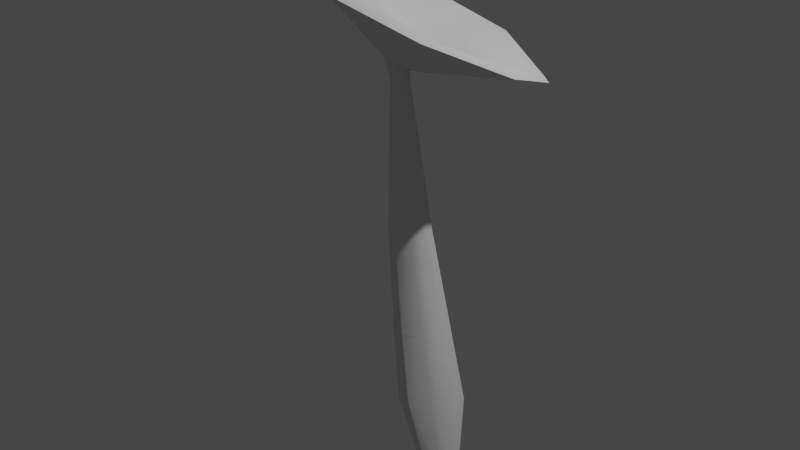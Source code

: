 # Source: Pilz_2.blend  (saved by Blender 2.80.75; exported with 4.5.12 LTS)
import bpy
from mathutils import Matrix  # noqa: F401  (used for matrix-valued properties, if any)

bpy.ops.wm.read_factory_settings(use_empty=True)
scene = bpy.context.scene
scene.name = 'Scene'

# ---- collections
col_collection = bpy.data.collections.new('Collection'); scene.collection.children.link(col_collection)

# ---- node groups
ng_auto_smooth = bpy.data.node_groups.new('Auto Smooth', 'GeometryNodeTree')
_s = ng_auto_smooth.interface.new_socket(name='Geometry', in_out='OUTPUT', socket_type='NodeSocketGeometry')
_s = ng_auto_smooth.interface.new_socket(name='Geometry', in_out='INPUT', socket_type='NodeSocketGeometry')
_s = ng_auto_smooth.interface.new_socket(name='Angle', in_out='INPUT', socket_type='NodeSocketFloat')
_s.subtype = 'ANGLE'
_s.min_value = 0.0
_s.max_value = 3.142
ng_auto_smooth.is_modifier = True
_N = ng_auto_smooth.nodes; _L = ng_auto_smooth.links
n0 = _N.new('NodeGroupOutput'); n0.name = 'Group Output'; n0.location = (480, -100)
n1 = _N.new('NodeGroupInput'); n1.name = 'Group Input'; n1.location = (-420, -300)
n2 = _N.new('NodeGroupInput'); n2.name = 'Group Input.001'; n2.location = (-60, -100)
n3 = _N.new('GeometryNodeSetShadeSmooth'); n3.name = 'Set Shade Smooth'; n3.location = (120, -100)
n3.domain = 'EDGE'
n4 = _N.new('GeometryNodeSetShadeSmooth'); n4.name = 'Set Shade Smooth.001'; n4.location = (300, -100)
n5 = _N.new('GeometryNodeInputMeshEdgeAngle'); n5.name = 'Edge Angle'; n5.location = (-420, -220)
n6 = _N.new('GeometryNodeInputEdgeSmooth'); n6.name = 'Is Edge Smooth'; n6.location = (-60, -160)
n7 = _N.new('GeometryNodeInputShadeSmooth'); n7.name = 'Is Face Smooth'; n7.location = (-240, -340)
n8 = _N.new('FunctionNodeBooleanMath'); n8.name = 'Boolean Math'; n8.location = (-60, -220)
n9 = _N.new('FunctionNodeCompare'); n9.name = 'Compare'; n9.location = (-240, -180)
n9.operation = 'LESS_EQUAL'
_L.new(n5.outputs[0], n9.inputs[0])
_L.new(n4.outputs[0], n0.inputs[0])
_L.new(n1.outputs[1], n9.inputs[1])
_L.new(n9.outputs[0], n8.inputs[0])
_L.new(n7.outputs[0], n8.inputs[1])
_L.new(n2.outputs[0], n3.inputs[0])
_L.new(n6.outputs[0], n3.inputs[1])
_L.new(n3.outputs[0], n4.inputs[0])
_L.new(n8.outputs[0], n3.inputs[2])
n0.is_active_output = True

# ---- world
world_world = bpy.data.worlds.new('World'); scene.world = world_world
world_world.use_nodes = True; world_world.node_tree.nodes.clear()
_N = world_world.node_tree.nodes; _L = world_world.node_tree.links
n0 = _N.new('ShaderNodeOutputWorld'); n0.name = 'World Output'; n0.location = (300, 300)
n1 = _N.new('ShaderNodeBackground'); n1.name = 'Background'; n1.location = (10, 300)
n1.inputs[0].default_value = (0.05088, 0.05088, 0.05088, 1.0)
_L.new(n1.outputs[0], n0.inputs[0])
n0.is_active_output = True
world_world.color = (0.05088, 0.05088, 0.05088)
world_world.use_sun_shadow = False
world_world.sun_shadow_jitter_overblur = 0.0

# ---- lights
light_light = bpy.data.lights.new('Light', 'POINT')
light_light.transmission_factor = 0.0
light_light.energy = 1000.0
light_light.shadow_soft_size = 0.1
light_light.shadow_maximum_resolution = 0.006
light_light.use_absolute_resolution = True

# ---- meshes
me_cylinder = bpy.data.meshes.new('Cylinder')
me_cylinder.from_pydata([(0.5744, 0.3911, -2.904), (0.4268, 0.509, -2.468), (0.6661, 0.345, -2.885), (0.5724, 0.4337, -2.439), (0.691, 0.2403, -2.872), (0.6121, 0.2641, -2.419), (0.6352, 0.1385, -2.872), (0.5224, 0.1002, -2.419), (0.5327, 0.09918, -2.884), (0.3542, 0.03717, -2.44), (0.4427, 0.1453, -2.902), (0.2052, 0.1117, -2.469), (0.4181, 0.25, -2.915), (0.1685, 0.2816, -2.489), (0.4719, 0.3518, -2.916), (0.2611, 0.4462, -2.489), (-0.0006034, 0.01233, -0.03554), (-0.05847, 0.05045, -0.02951), (0.01343, -0.05523, -0.01846), (-0.02569, -0.1142, 0.01145), (-0.09717, -0.1319, 0.0367), (-0.1595, -0.09647, 0.04291), (-0.1706, -0.02612, 0.02592), (-0.1276, 0.03539, -0.004825), (0.7765, 0.5534, 0.00704), (0.1738, 0.9234, 0.1893), (0.9226, -0.1201, 0.115), (0.598, -0.691, 0.3011), (-0.04052, -0.8705, 0.4928), (-0.649, -0.5043, 0.6204), (-0.7688, 0.151, 0.5865), (-0.4246, 0.7163, 0.3918), (0.7493, 0.5294, 0.04647), (0.1802, 0.8519, 0.2354), (0.8748, -0.1072, 0.163), (0.5728, -0.643, 0.3334), (-0.02672, -0.818, 0.5126), (-0.6209, -0.4746, 0.6478), (-0.7076, 0.1447, 0.6097), (-0.3889, 0.6968, 0.4275), (0.3271, 0.2427, 0.1275), (0.03526, 0.397, 0.213), (0.4022, -0.03154, 0.1569), (0.2253, -0.2813, 0.2936), (-0.009669, -0.3399, 0.3719), (-0.2222, -0.14, 0.4081), (-0.3175, 0.08301, 0.4006), (-0.1877, 0.3301, 0.2516), (0.09511, 0.07343, 0.08618), (0.009733, 0.1219, 0.0919), (0.12, -0.01556, 0.1057), (0.06789, -0.09948, 0.1404), (-0.02954, -0.1323, 0.1747), (-0.1206, -0.07845, 0.1922), (-0.1471, 0.01571, 0.1848), (-0.08724, 0.1013, 0.1309), (0.017, 0.02261, 0.07931), (-0.01584, 0.04104, 0.08253), (0.0257, -0.01199, 0.08776), (0.004988, -0.04521, 0.1027), (-0.03353, -0.05686, 0.1174), (-0.06883, -0.0383, 0.1259), (-0.07809, -0.001061, 0.1198), (-0.05514, 0.03169, 0.1), (-0.02553, -0.006267, 0.1003), (0.04096, 0.1641, -2.0), (0.3224, 0.1502, -1.956), (0.1726, 0.09377, -1.975), (0.08722, 0.4698, -2.015), (0.2346, 0.5258, -1.996), (0.3574, 0.4547, -1.972), (0.3932, 0.2984, -1.956), (0.007969, 0.3207, -2.016), (-0.1004, -0.06233, -0.1082), (-0.0858, 0.04335, -0.1082), (0.01043, -0.01415, -0.1074), (-0.0399, 0.06283, -0.1081), (-0.001793, 0.03859, -0.108), (-0.0111, -0.06484, -0.1078), (-0.1109, -0.008457, -0.1079), (-0.05803, -0.08516, -0.1083), (-0.3388, 0.5753, 0.3121), (-0.5953, 0.1098, 0.4441), (-0.5402, -0.4002, 0.4623), (-0.04304, -0.6656, 0.3744), (0.4146, -0.5162, 0.2187), (0.7037, -0.09716, 0.07455), (0.576, 0.4145, 0.006992), (0.1195, 0.6899, 0.1152), (-0.1677, 0.1424, 0.04032), (-0.2352, -0.1602, 0.1285), (0.07589, -0.1928, 0.05889), (0.1186, 0.0875, -0.03671), (-0.2587, -0.002759, 0.1037), (-0.08701, -0.237, 0.1086), (0.1577, -0.06226, -0.001563), (-0.01853, 0.1753, -0.01501), (0.1011, 0.3125, -1.18), (0.1939, 0.2614, -1.181), (0.1757, 0.03318, -1.184), (-0.06242, 0.1546, -1.182), (0.06573, -0.01202, -1.185), (-0.03416, 0.03785, -1.183), (-0.006981, 0.2679, -1.18), (0.2246, 0.1454, -1.182)], [], [(0, 1, 3, 2), (2, 3, 5, 4), (4, 5, 7, 6), (6, 7, 9, 8), (8, 9, 11, 10), (10, 11, 13, 12), (76, 74, 23, 17), (12, 13, 15, 14), (14, 15, 1, 0), (81, 82, 30, 31), (77, 76, 17, 16), (78, 75, 18, 19), (79, 73, 21, 22), (80, 78, 19, 20), (74, 79, 22, 23), (75, 77, 16, 18), (73, 80, 20, 21), (83, 84, 28, 29), (85, 86, 26, 27), (87, 88, 25, 24), (88, 81, 31, 25), (82, 83, 29, 30), (84, 85, 27, 28), (86, 87, 24, 26), (30, 29, 37, 38), (28, 27, 35, 36), (26, 24, 32, 34), (31, 30, 38, 39), (29, 28, 36, 37), (27, 26, 34, 35), (24, 25, 33, 32), (25, 31, 39, 33), (32, 33, 41, 40), (33, 39, 47, 41), (38, 37, 45, 46), (36, 35, 43, 44), (34, 32, 40, 42), (39, 38, 46, 47), (37, 36, 44, 45), (35, 34, 42, 43), (42, 40, 48, 50), (47, 46, 54, 55), (45, 44, 52, 53), (43, 42, 50, 51), (40, 41, 49, 48), (41, 47, 55, 49), (46, 45, 53, 54), (44, 43, 51, 52), (49, 55, 63, 57), (54, 53, 61, 62), (52, 51, 59, 60), (50, 48, 56, 58), (55, 54, 62, 63), (53, 52, 60, 61), (51, 50, 58, 59), (48, 49, 57, 56), (59, 58, 64), (56, 57, 64), (57, 63, 64), (62, 61, 64), (60, 59, 64), (58, 56, 64), (63, 62, 64), (61, 60, 64), (11, 9, 67, 65), (5, 3, 70, 71), (15, 13, 72, 68), (9, 7, 66, 67), (13, 11, 65, 72), (7, 5, 71, 66), (3, 1, 69, 70), (1, 15, 68, 69), (102, 101, 80, 73), (104, 98, 77, 75), (103, 100, 79, 74), (101, 99, 78, 80), (100, 102, 73, 79), (99, 104, 75, 78), (98, 97, 76, 77), (97, 103, 74, 76), (95, 92, 87, 86), (94, 91, 85, 84), (93, 90, 83, 82), (96, 89, 81, 88), (92, 96, 88, 87), (91, 95, 86, 85), (90, 94, 84, 83), (89, 93, 82, 81), (23, 22, 93, 89), (21, 20, 94, 90), (19, 18, 95, 91), (16, 17, 96, 92), (17, 23, 89, 96), (22, 21, 90, 93), (20, 19, 91, 94), (18, 16, 92, 95), (69, 68, 103, 97), (70, 69, 97, 98), (66, 71, 104, 99), (72, 65, 102, 100), (67, 66, 99, 101), (68, 72, 100, 103), (71, 70, 98, 104), (65, 67, 101, 102)])
me_cylinder.polygons.foreach_set('use_smooth', [True] * 104)
_uv = me_cylinder.uv_layers.new(name='UVMap')
_uv.uv.foreach_set('vector', [0.8029, 0.9026, 0.732, 0.8215, 0.7605, 0.8049, 0.8253, 0.8885, 0.8253, 0.8885, 0.7605, 0.8049, 0.7892, 0.7841, 0.8478, 0.8729, 0.8478, 0.8729, 0.7892, 0.7841, 0.8182, 0.7562, 0.8713, 0.8554, 0.8713, 0.8554, 0.8182, 0.7562, 0.8482, 0.7249, 0.8937, 0.8383, 0.7318, 0.9851, 0.6214, 0.9275, 0.643, 0.8921, 0.7415, 0.9605, 0.7415, 0.9605, 0.643, 0.8921, 0.6693, 0.8638, 0.7587, 0.9384, 0.3303, 0.3673, 0.3176, 0.3757, 0.2786, 0.3588, 0.3066, 0.3447, 0.7587, 0.9384, 0.6693, 0.8638, 0.7011, 0.8401, 0.7801, 0.9187, 0.7801, 0.9187, 0.7011, 0.8401, 0.732, 0.8215, 0.8029, 0.9026, 0.1483, 0.2842, 0.1353, 0.3694, 0.1006, 0.3726, 0.1237, 0.2755, 0.3415, 0.359, 0.3303, 0.3673, 0.3066, 0.3447, 0.3319, 0.3311, 0.3674, 0.3397, 0.354, 0.3486, 0.354, 0.3141, 0.3759, 0.3047, 0.3052, 0.388, 0.2961, 0.401, 0.2568, 0.3952, 0.262, 0.3777, 0.3799, 0.3331, 0.3674, 0.3397, 0.3759, 0.3047, 0.393, 0.3059, 0.3176, 0.3757, 0.3052, 0.388, 0.262, 0.3777, 0.2786, 0.3588, 0.354, 0.3486, 0.3415, 0.359, 0.3319, 0.3311, 0.354, 0.3141, 0.2961, 0.401, 0.2899, 0.412, 0.2622, 0.408, 0.2568, 0.3952, 0.1549, 0.4522, 0.2273, 0.5057, 0.2169, 0.5411, 0.1276, 0.4728, 0.4185, 0.1984, 0.3478, 0.1658, 0.353, 0.1349, 0.4389, 0.168, 0.2676, 0.1751, 0.195, 0.2211, 0.1689, 0.1961, 0.2568, 0.1412, 0.195, 0.2211, 0.1483, 0.2842, 0.1237, 0.2755, 0.1689, 0.1961, 0.1353, 0.3694, 0.1549, 0.4522, 0.1276, 0.4728, 0.1006, 0.3726, 0.4678, 0.25, 0.4185, 0.1984, 0.4389, 0.168, 0.4979, 0.2394, 0.3478, 0.1658, 0.2676, 0.1751, 0.2568, 0.1412, 0.353, 0.1349, 0.6529, 0.1875, 0.591, 0.2448, 0.59, 0.2383, 0.645, 0.1836, 0.4979, 0.2394, 0.4389, 0.168, 0.4473, 0.1654, 0.5013, 0.2324, 0.4453, 0.07676, 0.5133, 0.01058, 0.5154, 0.01768, 0.4535, 0.08137, 0.6581, 0.09788, 0.6529, 0.1875, 0.645, 0.1836, 0.6509, 0.09939, 0.591, 0.2448, 0.4979, 0.2394, 0.5013, 0.2324, 0.59, 0.2383, 0.4389, 0.168, 0.4453, 0.07676, 0.4535, 0.08137, 0.4473, 0.1654, 0.5133, 0.01058, 0.611, 0.02404, 0.6049, 0.03381, 0.5154, 0.01768, 0.611, 0.02404, 0.6581, 0.09788, 0.6509, 0.09939, 0.6049, 0.03381, 0.5154, 0.01768, 0.6049, 0.03381, 0.5816, 0.09013, 0.5384, 0.08268, 0.6049, 0.03381, 0.6509, 0.09939, 0.5971, 0.1151, 0.5816, 0.09013, 0.645, 0.1836, 0.59, 0.2383, 0.5705, 0.171, 0.5967, 0.1548, 0.5013, 0.2324, 0.4473, 0.1654, 0.5106, 0.1504, 0.5328, 0.175, 0.4535, 0.08137, 0.5154, 0.01768, 0.5384, 0.08268, 0.5101, 0.1071, 0.6509, 0.09939, 0.645, 0.1836, 0.5967, 0.1548, 0.5971, 0.1151, 0.59, 0.2383, 0.5013, 0.2324, 0.5328, 0.175, 0.5705, 0.171, 0.4473, 0.1654, 0.4535, 0.08137, 0.5101, 0.1071, 0.5106, 0.1504, 0.5101, 0.1071, 0.5384, 0.08268, 0.5491, 0.1155, 0.5409, 0.1222, 0.5971, 0.1151, 0.5967, 0.1548, 0.5682, 0.1384, 0.5673, 0.1256, 0.5705, 0.171, 0.5328, 0.175, 0.5479, 0.1441, 0.5597, 0.1447, 0.5106, 0.1504, 0.5101, 0.1071, 0.5409, 0.1222, 0.5404, 0.1341, 0.5384, 0.08268, 0.5816, 0.09013, 0.5598, 0.1167, 0.5491, 0.1155, 0.5816, 0.09013, 0.5971, 0.1151, 0.5673, 0.1256, 0.5598, 0.1167, 0.5967, 0.1548, 0.5705, 0.171, 0.5597, 0.1447, 0.5682, 0.1384, 0.5328, 0.175, 0.5106, 0.1504, 0.5404, 0.1341, 0.5479, 0.1441, 0.5598, 0.1167, 0.5673, 0.1256, 0.5593, 0.1284, 0.5566, 0.125, 0.5682, 0.1384, 0.5597, 0.1447, 0.5567, 0.1357, 0.5596, 0.1329, 0.5479, 0.1441, 0.5404, 0.1341, 0.5499, 0.1314, 0.5525, 0.1349, 0.5409, 0.1222, 0.5491, 0.1155, 0.5528, 0.1245, 0.55, 0.127, 0.5673, 0.1256, 0.5682, 0.1384, 0.5596, 0.1329, 0.5593, 0.1284, 0.5597, 0.1447, 0.5479, 0.1441, 0.5525, 0.1349, 0.5567, 0.1357, 0.5404, 0.1341, 0.5409, 0.1222, 0.55, 0.127, 0.5499, 0.1314, 0.5491, 0.1155, 0.5598, 0.1167, 0.5566, 0.125, 0.5528, 0.1245, 0.5499, 0.1314, 0.55, 0.127, 0.5547, 0.1298, 0.5528, 0.1245, 0.5566, 0.125, 0.5547, 0.1298, 0.5566, 0.125, 0.5593, 0.1284, 0.5547, 0.1298, 0.5596, 0.1329, 0.5567, 0.1357, 0.5547, 0.1298, 0.5525, 0.1349, 0.5499, 0.1314, 0.5547, 0.1298, 0.55, 0.127, 0.5528, 0.1245, 0.5547, 0.1298, 0.5593, 0.1284, 0.5596, 0.1329, 0.5547, 0.1298, 0.5567, 0.1357, 0.5525, 0.1349, 0.5547, 0.1298, 0.643, 0.8921, 0.6214, 0.9275, 0.5446, 0.8246, 0.574, 0.8014, 0.7892, 0.7841, 0.7605, 0.8049, 0.6867, 0.7276, 0.7114, 0.6994, 0.7011, 0.8401, 0.6693, 0.8638, 0.6045, 0.782, 0.635, 0.7646, 0.8482, 0.7249, 0.8182, 0.7562, 0.7355, 0.667, 0.759, 0.6338, 0.6693, 0.8638, 0.643, 0.8921, 0.574, 0.8014, 0.6045, 0.782, 0.8182, 0.7562, 0.7892, 0.7841, 0.7114, 0.6994, 0.7355, 0.667, 0.7605, 0.8049, 0.732, 0.8215, 0.6627, 0.7475, 0.6867, 0.7276, 0.732, 0.8215, 0.7011, 0.8401, 0.635, 0.7646, 0.6627, 0.7475, 0.4573, 0.64, 0.4344, 0.6567, 0.2899, 0.412, 0.2961, 0.401, 0.5738, 0.5585, 0.5555, 0.5814, 0.3415, 0.359, 0.354, 0.3486, 0.5104, 0.6121, 0.4829, 0.6258, 0.3052, 0.388, 0.3176, 0.3757, 0.604, 0.5078, 0.5894, 0.5333, 0.3674, 0.3397, 0.3799, 0.3331, 0.4829, 0.6258, 0.4573, 0.64, 0.2961, 0.401, 0.3052, 0.388, 0.5894, 0.5333, 0.5738, 0.5585, 0.354, 0.3486, 0.3674, 0.3397, 0.5555, 0.5814, 0.5356, 0.598, 0.3303, 0.3673, 0.3415, 0.359, 0.5356, 0.598, 0.5104, 0.6121, 0.3176, 0.3757, 0.3303, 0.3673, 0.3436, 0.2727, 0.3108, 0.2851, 0.2676, 0.1751, 0.3478, 0.1658, 0.4043, 0.2898, 0.3774, 0.2747, 0.4185, 0.1984, 0.4678, 0.25, 0.2323, 0.3708, 0.2313, 0.4034, 0.1549, 0.4522, 0.1353, 0.3694, 0.2782, 0.3057, 0.2531, 0.3323, 0.1483, 0.2842, 0.195, 0.2211, 0.3108, 0.2851, 0.2782, 0.3057, 0.195, 0.2211, 0.2676, 0.1751, 0.3774, 0.2747, 0.3436, 0.2727, 0.3478, 0.1658, 0.4185, 0.1984, 0.2313, 0.4034, 0.2521, 0.4266, 0.2273, 0.5057, 0.1549, 0.4522, 0.2531, 0.3323, 0.2323, 0.3708, 0.1353, 0.3694, 0.1483, 0.2842, 0.2786, 0.3588, 0.262, 0.3777, 0.2323, 0.3708, 0.2531, 0.3323, 0.2568, 0.3952, 0.2622, 0.408, 0.2521, 0.4266, 0.2313, 0.4034, 0.3759, 0.3047, 0.354, 0.3141, 0.3436, 0.2727, 0.3774, 0.2747, 0.3319, 0.3311, 0.3066, 0.3447, 0.2782, 0.3057, 0.3108, 0.2851, 0.3066, 0.3447, 0.2786, 0.3588, 0.2531, 0.3323, 0.2782, 0.3057, 0.262, 0.3777, 0.2568, 0.3952, 0.2313, 0.4034, 0.2323, 0.3708, 0.393, 0.3059, 0.3759, 0.3047, 0.3774, 0.2747, 0.4043, 0.2898, 0.354, 0.3141, 0.3319, 0.3311, 0.3108, 0.2851, 0.3436, 0.2727, 0.6627, 0.7475, 0.635, 0.7646, 0.5104, 0.6121, 0.5356, 0.598, 0.6867, 0.7276, 0.6627, 0.7475, 0.5356, 0.598, 0.5555, 0.5814, 0.7355, 0.667, 0.7114, 0.6994, 0.5738, 0.5585, 0.5894, 0.5333, 0.6045, 0.782, 0.574, 0.8014, 0.4573, 0.64, 0.4829, 0.6258, 0.759, 0.6338, 0.7355, 0.667, 0.5894, 0.5333, 0.604, 0.5078, 0.635, 0.7646, 0.6045, 0.782, 0.4829, 0.6258, 0.5104, 0.6121, 0.7114, 0.6994, 0.6867, 0.7276, 0.5555, 0.5814, 0.5738, 0.5585, 0.574, 0.8014, 0.5446, 0.8246, 0.4344, 0.6567, 0.4573, 0.64])
me_cylinder.use_remesh_preserve_volume = False
me_cylinder.use_remesh_preserve_attributes = False
me_cylinder.use_mirror_vertex_groups = False
me_cylinder.update()

# ---- objects
ob_light = bpy.data.objects.new('Light', light_light)
ob_cylinder = bpy.data.objects.new('Cylinder', me_cylinder)

# ---- transforms, parenting, visibility, modifiers, constraints
ob_light.location = (3.952, 2.062, 5.662)
ob_light.rotation_euler = (0.7069, 0.2367, 1.875)
ob_light.lock_rotations_4d = False
ob_light.empty_display_type = 'ARROWS'
ob_light.color = (0.0, 0.0, 0.0, 0.0)
ob_light.lineart.crease_threshold = 0.0
ob_cylinder.location = (7.451e-09, 3.725e-09, 0.0)
ob_cylinder.rotation_euler = (-0.1899, -0.0, 0.0)
ob_cylinder.lineart.crease_threshold = 0.0
_m = ob_cylinder.modifiers.new('Auto Smooth', 'NODES')
_m.node_group = ng_auto_smooth
_gi = [s.identifier for s in ng_auto_smooth.interface.items_tree if s.item_type == 'SOCKET' and s.in_out == 'INPUT']
_m[_gi[1]] = 0.7941  # Angle

# ---- collection membership
col_collection.objects.link(ob_light)
col_collection.objects.link(ob_cylinder)

# ---- scene / render settings (as saved in the file)
scene.frame_start = 1; scene.frame_end = 250; scene.frame_set(1)
scene.render.engine = 'BLENDER_EEVEE_NEXT'
scene.cycles.use_denoising = False
scene.cycles.samples = 128
scene.cycles.sampling_pattern = 'TABULATED_SOBOL'
scene.cycles.use_adaptive_sampling = False
scene.cycles.use_light_tree = False
scene.view_settings.view_transform = 'Filmic'
bpy.context.view_layer.update()

# ---- added for rendering (the .blend has no active camera): camera
cam_auto = bpy.data.cameras.new('AutoCamera')
cam_auto.lens = 50.0
cam_auto.sensor_width = 36.0
cam_auto.clip_end = 1000.0
ob_auto_camera = bpy.data.objects.new('AutoCamera', cam_auto)
scene.collection.objects.link(ob_auto_camera)
ob_auto_camera.location = (4.56378, -5.57222, 2.47085)
ob_auto_camera.rotation_euler = (1.09748, -7.21219e-08, 0.694738)
scene.camera = ob_auto_camera
bpy.context.view_layer.update()
